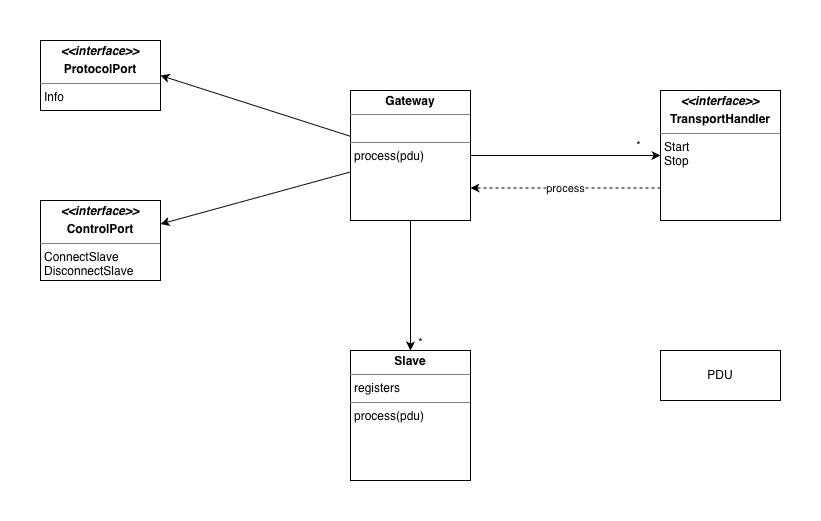

The diagram above was exported from draw.io. Its source (the exported page's mxGraphModel, read from the mxfile embedded in the PNG):
<mxGraphModel dx="1212" dy="1209" grid="1" gridSize="10" guides="1" tooltips="1" connect="1" arrows="1" fold="1" page="1" pageScale="1" pageWidth="1169" pageHeight="827" math="0" shadow="0">
  <root>
    <mxCell id="0" />
    <mxCell id="1" parent="0" />
    <mxCell id="o9vePCQgKUNHz8tHERhe-3" value="*" style="rounded=0;orthogonalLoop=1;jettySize=auto;html=1;entryX=0.5;entryY=0;entryDx=0;entryDy=0;exitX=0.5;exitY=1;exitDx=0;exitDy=0;" parent="1" source="o9vePCQgKUNHz8tHERhe-22" target="o9vePCQgKUNHz8tHERhe-23" edge="1">
      <mxGeometry x="0.875" y="10" relative="1" as="geometry">
        <mxPoint x="489.9999999999999" y="170" as="sourcePoint" />
        <mxPoint as="offset" />
      </mxGeometry>
    </mxCell>
    <mxCell id="o9vePCQgKUNHz8tHERhe-7" value="*" style="rounded=0;orthogonalLoop=1;jettySize=auto;html=1;entryX=0;entryY=0.5;entryDx=0;entryDy=0;exitX=1;exitY=0.5;exitDx=0;exitDy=0;" parent="1" source="o9vePCQgKUNHz8tHERhe-22" target="o9vePCQgKUNHz8tHERhe-24" edge="1">
      <mxGeometry x="0.7647" y="10" relative="1" as="geometry">
        <mxPoint x="560.0000000000001" y="79" as="sourcePoint" />
        <mxPoint x="739.9999999999999" y="79" as="targetPoint" />
        <mxPoint as="offset" />
      </mxGeometry>
    </mxCell>
    <mxCell id="o9vePCQgKUNHz8tHERhe-31" style="rounded=0;orthogonalLoop=1;jettySize=auto;html=1;" parent="1" source="o9vePCQgKUNHz8tHERhe-22" target="o9vePCQgKUNHz8tHERhe-30" edge="1">
      <mxGeometry relative="1" as="geometry" />
    </mxCell>
    <mxCell id="o9vePCQgKUNHz8tHERhe-22" value="&lt;p style=&quot;margin:0px;margin-top:4px;text-align:center;&quot;&gt;&lt;b&gt;Gateway&lt;/b&gt;&lt;/p&gt;&lt;hr size=&quot;1&quot; style=&quot;border-style:solid;&quot;&gt;&lt;p style=&quot;margin:0px;margin-left:4px;&quot;&gt;&lt;br&gt;&lt;/p&gt;&lt;hr size=&quot;1&quot; style=&quot;border-style:solid;&quot;&gt;&lt;p style=&quot;margin:0px;margin-left:4px;&quot;&gt;process(pdu)&lt;/p&gt;" style="verticalAlign=top;align=left;overflow=fill;html=1;whiteSpace=wrap;" parent="1" vertex="1">
      <mxGeometry x="480" y="170" width="120" height="130" as="geometry" />
    </mxCell>
    <mxCell id="o9vePCQgKUNHz8tHERhe-23" value="&lt;p style=&quot;margin:0px;margin-top:4px;text-align:center;&quot;&gt;&lt;b&gt;Slave&lt;/b&gt;&lt;/p&gt;&lt;hr size=&quot;1&quot; style=&quot;border-style:solid;&quot;&gt;&lt;p style=&quot;margin:0px;margin-left:4px;&quot;&gt;registers&lt;/p&gt;&lt;hr size=&quot;1&quot; style=&quot;border-style:solid;&quot;&gt;&lt;p style=&quot;margin:0px;margin-left:4px;&quot;&gt;process(pdu)&lt;/p&gt;" style="verticalAlign=top;align=left;overflow=fill;html=1;whiteSpace=wrap;" parent="1" vertex="1">
      <mxGeometry x="480" y="430" width="120" height="130" as="geometry" />
    </mxCell>
    <mxCell id="o9vePCQgKUNHz8tHERhe-33" value="process" style="edgeStyle=orthogonalEdgeStyle;rounded=0;orthogonalLoop=1;jettySize=auto;html=1;entryX=1;entryY=0.75;entryDx=0;entryDy=0;exitX=0;exitY=0.75;exitDx=0;exitDy=0;dashed=1;" parent="1" source="o9vePCQgKUNHz8tHERhe-24" target="o9vePCQgKUNHz8tHERhe-22" edge="1">
      <mxGeometry relative="1" as="geometry">
        <Array as="points" />
      </mxGeometry>
    </mxCell>
    <mxCell id="o9vePCQgKUNHz8tHERhe-24" value="&lt;p style=&quot;margin:0px;margin-top:4px;text-align:center;&quot;&gt;&lt;b&gt;&lt;i&gt;&amp;lt;&amp;lt;interface&amp;gt;&amp;gt;&lt;/i&gt;&lt;/b&gt;&lt;/p&gt;&lt;p style=&quot;margin:0px;margin-top:4px;text-align:center;&quot;&gt;&lt;b&gt;TransportHandler&lt;/b&gt;&lt;/p&gt;&lt;hr size=&quot;1&quot; style=&quot;border-style:solid;&quot;&gt;&lt;p style=&quot;margin:0px;margin-left:4px;&quot;&gt;Start&lt;/p&gt;&lt;p style=&quot;margin:0px;margin-left:4px;&quot;&gt;Stop&lt;/p&gt;" style="verticalAlign=top;align=left;overflow=fill;html=1;whiteSpace=wrap;" parent="1" vertex="1">
      <mxGeometry x="790" y="170" width="120" height="130" as="geometry" />
    </mxCell>
    <mxCell id="o9vePCQgKUNHz8tHERhe-28" value="&lt;p style=&quot;margin:0px;margin-top:4px;text-align:center;&quot;&gt;&lt;b&gt;&lt;i&gt;&amp;lt;&amp;lt;interface&amp;gt;&amp;gt;&lt;/i&gt;&lt;/b&gt;&lt;/p&gt;&lt;p style=&quot;margin:0px;margin-top:4px;text-align:center;&quot;&gt;&lt;b&gt;ProtocolPort&lt;/b&gt;&lt;/p&gt;&lt;hr size=&quot;1&quot; style=&quot;border-style:solid;&quot;&gt;&lt;p style=&quot;margin:0px;margin-left:4px;&quot;&gt;Info&lt;/p&gt;" style="verticalAlign=top;align=left;overflow=fill;html=1;whiteSpace=wrap;" parent="1" vertex="1">
      <mxGeometry x="170" y="120" width="120" height="70" as="geometry" />
    </mxCell>
    <mxCell id="o9vePCQgKUNHz8tHERhe-29" style="rounded=0;orthogonalLoop=1;jettySize=auto;html=1;entryX=1;entryY=0.5;entryDx=0;entryDy=0;" parent="1" source="o9vePCQgKUNHz8tHERhe-22" target="o9vePCQgKUNHz8tHERhe-28" edge="1">
      <mxGeometry relative="1" as="geometry" />
    </mxCell>
    <mxCell id="o9vePCQgKUNHz8tHERhe-30" value="&lt;p style=&quot;margin:0px;margin-top:4px;text-align:center;&quot;&gt;&lt;b&gt;&lt;i&gt;&amp;lt;&amp;lt;interface&amp;gt;&amp;gt;&lt;/i&gt;&lt;/b&gt;&lt;/p&gt;&lt;p style=&quot;margin:0px;margin-top:4px;text-align:center;&quot;&gt;&lt;b&gt;ControlPort&lt;/b&gt;&lt;/p&gt;&lt;hr size=&quot;1&quot; style=&quot;border-style:solid;&quot;&gt;&lt;p style=&quot;margin:0px;margin-left:4px;&quot;&gt;ConnectSlave&lt;/p&gt;&lt;p style=&quot;margin:0px;margin-left:4px;&quot;&gt;DisconnectSlave&lt;/p&gt;" style="verticalAlign=top;align=left;overflow=fill;html=1;whiteSpace=wrap;" parent="1" vertex="1">
      <mxGeometry x="170" y="280" width="120" height="80" as="geometry" />
    </mxCell>
    <mxCell id="o9vePCQgKUNHz8tHERhe-32" value="&lt;div&gt;&lt;span style=&quot;background-color: transparent; color: light-dark(rgb(0, 0, 0), rgb(255, 255, 255));&quot;&gt;PDU&lt;/span&gt;&lt;/div&gt;" style="html=1;whiteSpace=wrap;" parent="1" vertex="1">
      <mxGeometry x="790" y="430" width="120" height="50" as="geometry" />
    </mxCell>
  </root>
</mxGraphModel>